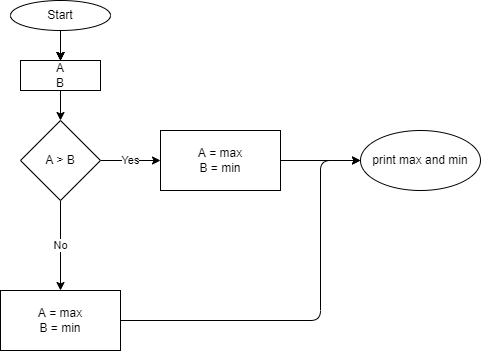

The diagram above was exported from draw.io. Its source (the exported page's mxGraphModel, read from the mxfile embedded in the PNG):
<mxGraphModel dx="815" dy="1627" grid="1" gridSize="10" guides="1" tooltips="1" connect="1" arrows="1" fold="1" page="1" pageScale="1" pageWidth="827" pageHeight="1169" background="none" math="0" shadow="0">
  <root>
    <mxCell id="0" />
    <mxCell id="1" parent="0" />
    <mxCell id="8" style="edgeStyle=none;html=1;entryX=0.5;entryY=0;entryDx=0;entryDy=0;" edge="1" parent="1" source="2" target="3">
      <mxGeometry relative="1" as="geometry">
        <mxPoint x="370" y="-190" as="targetPoint" />
      </mxGeometry>
    </mxCell>
    <mxCell id="9" style="edgeStyle=none;html=1;entryX=0.5;entryY=0;entryDx=0;entryDy=0;" edge="1" parent="1" source="2" target="3">
      <mxGeometry relative="1" as="geometry" />
    </mxCell>
    <mxCell id="10" style="edgeStyle=none;html=1;entryX=0.5;entryY=0;entryDx=0;entryDy=0;" edge="1" parent="1" source="2" target="3">
      <mxGeometry relative="1" as="geometry" />
    </mxCell>
    <mxCell id="11" style="edgeStyle=none;html=1;entryX=0.5;entryY=0;entryDx=0;entryDy=0;" edge="1" parent="1" source="2" target="3">
      <mxGeometry relative="1" as="geometry" />
    </mxCell>
    <mxCell id="2" value="Start" style="ellipse;whiteSpace=wrap;html=1;gradientColor=none;" vertex="1" parent="1">
      <mxGeometry x="320" y="-250" width="100" height="30" as="geometry" />
    </mxCell>
    <mxCell id="15" style="edgeStyle=none;html=1;" edge="1" parent="1" source="3" target="16">
      <mxGeometry relative="1" as="geometry">
        <mxPoint x="370" y="-130" as="targetPoint" />
      </mxGeometry>
    </mxCell>
    <mxCell id="3" value="A&lt;br&gt;B" style="whiteSpace=wrap;html=1;gradientColor=none;" vertex="1" parent="1">
      <mxGeometry x="330" y="-190" width="80" height="30" as="geometry" />
    </mxCell>
    <mxCell id="18" value="Yes" style="edgeStyle=none;html=1;" edge="1" parent="1" source="16" target="17">
      <mxGeometry relative="1" as="geometry" />
    </mxCell>
    <mxCell id="22" value="No" style="edgeStyle=none;html=1;" edge="1" parent="1" source="16" target="21">
      <mxGeometry relative="1" as="geometry" />
    </mxCell>
    <mxCell id="16" value="А &amp;gt; B" style="rhombus;whiteSpace=wrap;html=1;gradientColor=none;" vertex="1" parent="1">
      <mxGeometry x="330" y="-130" width="80" height="80" as="geometry" />
    </mxCell>
    <mxCell id="20" value="" style="edgeStyle=none;html=1;" edge="1" parent="1" source="17" target="19">
      <mxGeometry relative="1" as="geometry" />
    </mxCell>
    <mxCell id="17" value="А = max&lt;br&gt;B = min" style="whiteSpace=wrap;html=1;gradientColor=none;" vertex="1" parent="1">
      <mxGeometry x="470" y="-120" width="120" height="60" as="geometry" />
    </mxCell>
    <mxCell id="19" value="print max and min" style="ellipse;whiteSpace=wrap;html=1;gradientColor=none;" vertex="1" parent="1">
      <mxGeometry x="670" y="-120" width="120" height="60" as="geometry" />
    </mxCell>
    <mxCell id="23" style="edgeStyle=elbowEdgeStyle;html=1;entryX=0;entryY=0.5;entryDx=0;entryDy=0;" edge="1" parent="1" source="21" target="19">
      <mxGeometry relative="1" as="geometry">
        <Array as="points">
          <mxPoint x="630" y="-10" />
          <mxPoint x="610" y="-10" />
        </Array>
      </mxGeometry>
    </mxCell>
    <mxCell id="21" value="A = max&lt;br&gt;B = min" style="whiteSpace=wrap;html=1;gradientColor=none;" vertex="1" parent="1">
      <mxGeometry x="310" y="40" width="120" height="60" as="geometry" />
    </mxCell>
  </root>
</mxGraphModel>